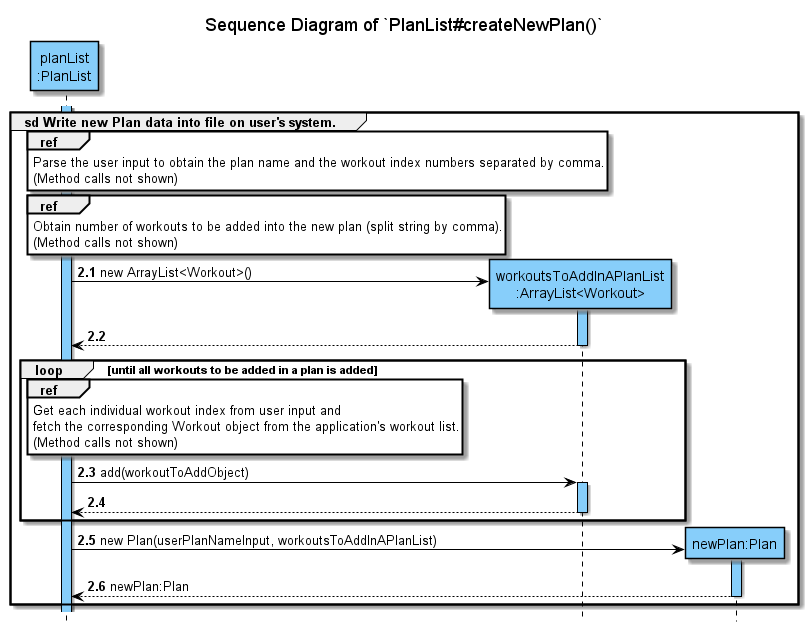

The diagram above was rendered by PlantUML. Its source (embedded in the PNG):
@startuml
'https://plantuml.com/sequence-diagram
!include ../../Style.puml

autonumber 2.1

title Sequence Diagram of `PlanList#createNewPlan()`
hide footbox

participant "planList\n:PlanList" AS pl COLOR_LOGIC

activate pl COLOR_LOGIC
group sd Write new Plan data into file on user's system.

ref over pl
Parse the user input to obtain the plan name and the workout index numbers separated by comma.
(Method calls not shown)
end

ref over pl
Obtain number of workouts to be added into the new plan (split string by comma).
(Method calls not shown)
end

create "workoutsToAddInAPlanList\n:ArrayList<Workout>" AS wtoadd COLOR_LOGIC
pl -> wtoadd : new ArrayList<Workout>()
activate wtoadd COLOR_LOGIC
return

loop until all workouts to be added in a plan is added

ref over pl
Get each individual workout index from user input and
fetch the corresponding Workout object from the application's workout list.
(Method calls not shown)
end

pl -> wtoadd : add(workoutToAddObject)
activate wtoadd COLOR_LOGIC
return
end

create "newPlan:Plan" AS newPlan COLOR_LOGIC
pl -> newPlan : new Plan(userPlanNameInput, workoutsToAddInAPlanList)
activate newPlan COLOR_LOGIC
return newPlan:Plan

end
@enduml